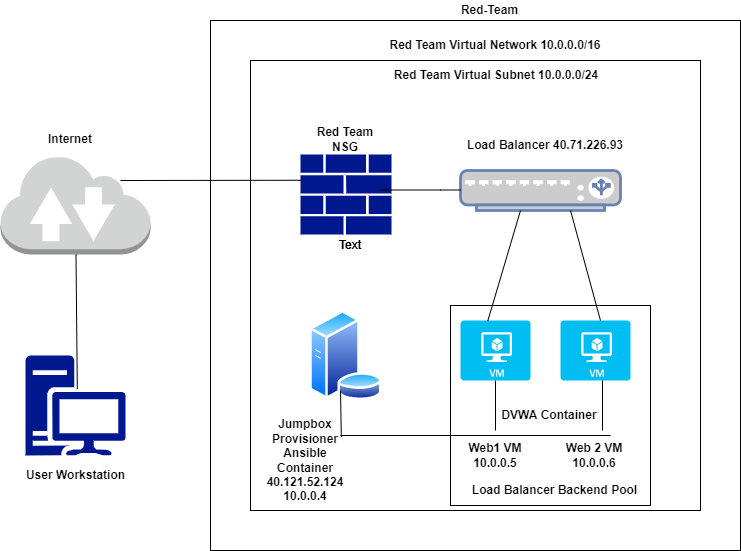

The diagram above was exported from draw.io. Its source (the exported page's mxGraphModel, read from the mxfile embedded in the PNG):
<mxGraphModel dx="1038" dy="521" grid="1" gridSize="10" guides="1" tooltips="1" connect="1" arrows="1" fold="1" page="1" pageScale="1" pageWidth="850" pageHeight="1100" math="0" shadow="0">
  <root>
    <mxCell id="0" />
    <mxCell id="1" parent="0" />
    <mxCell id="G76g6TVjgNCYe1JHWedQ-2" value="" style="outlineConnect=0;dashed=0;verticalLabelPosition=bottom;verticalAlign=top;align=center;html=1;shape=mxgraph.aws3.internet_2;fillColor=#D2D3D3;gradientColor=none;" parent="1" vertex="1">
      <mxGeometry x="70" y="164" width="150" height="100" as="geometry" />
    </mxCell>
    <mxCell id="G76g6TVjgNCYe1JHWedQ-5" value="" style="sketch=0;aspect=fixed;pointerEvents=1;shadow=0;dashed=0;html=1;strokeColor=none;labelPosition=center;verticalLabelPosition=bottom;verticalAlign=top;align=center;fillColor=#00188D;shape=mxgraph.mscae.enterprise.workstation_client" parent="1" vertex="1">
      <mxGeometry x="95" y="365" width="100" height="100" as="geometry" />
    </mxCell>
    <mxCell id="G76g6TVjgNCYe1JHWedQ-7" value="" style="whiteSpace=wrap;html=1;aspect=fixed;" parent="1" vertex="1">
      <mxGeometry x="280" y="30" width="530" height="530" as="geometry" />
    </mxCell>
    <mxCell id="G76g6TVjgNCYe1JHWedQ-9" value="" style="whiteSpace=wrap;html=1;aspect=fixed;" parent="1" vertex="1">
      <mxGeometry x="320" y="70" width="450" height="450" as="geometry" />
    </mxCell>
    <mxCell id="G76g6TVjgNCYe1JHWedQ-10" value="" style="sketch=0;aspect=fixed;pointerEvents=1;shadow=0;dashed=0;html=1;strokeColor=none;labelPosition=center;verticalLabelPosition=bottom;verticalAlign=top;align=center;fillColor=#00188D;shape=mxgraph.mscae.enterprise.firewall" parent="1" vertex="1">
      <mxGeometry x="370" y="164" width="90.91" height="80" as="geometry" />
    </mxCell>
    <mxCell id="G76g6TVjgNCYe1JHWedQ-13" value="" style="aspect=fixed;perimeter=ellipsePerimeter;html=1;align=center;shadow=0;dashed=0;spacingTop=3;image;image=img/lib/active_directory/database_server.svg;" parent="1" vertex="1">
      <mxGeometry x="378.55" y="320" width="73.8" height="90" as="geometry" />
    </mxCell>
    <mxCell id="G76g6TVjgNCYe1JHWedQ-17" value="" style="whiteSpace=wrap;html=1;aspect=fixed;" parent="1" vertex="1">
      <mxGeometry x="520" y="315" width="200" height="200" as="geometry" />
    </mxCell>
    <mxCell id="G76g6TVjgNCYe1JHWedQ-18" value="" style="verticalLabelPosition=bottom;html=1;verticalAlign=top;align=center;strokeColor=none;fillColor=#00BEF2;shape=mxgraph.azure.virtual_machine;" parent="1" vertex="1">
      <mxGeometry x="530" y="330" width="70" height="60" as="geometry" />
    </mxCell>
    <mxCell id="G76g6TVjgNCYe1JHWedQ-19" value="" style="verticalLabelPosition=bottom;html=1;verticalAlign=top;align=center;strokeColor=none;fillColor=#00BEF2;shape=mxgraph.azure.virtual_machine;" parent="1" vertex="1">
      <mxGeometry x="630" y="330" width="70" height="60" as="geometry" />
    </mxCell>
    <mxCell id="G76g6TVjgNCYe1JHWedQ-20" value="" style="fontColor=#0066CC;verticalAlign=top;verticalLabelPosition=bottom;labelPosition=center;align=center;html=1;outlineConnect=0;fillColor=#CCCCCC;strokeColor=#6881B3;gradientColor=none;gradientDirection=north;strokeWidth=2;shape=mxgraph.networks.load_balancer;" parent="1" vertex="1">
      <mxGeometry x="530" y="180" width="160" height="40" as="geometry" />
    </mxCell>
    <mxCell id="G76g6TVjgNCYe1JHWedQ-21" value="" style="endArrow=none;html=1;rounded=0;" parent="1" edge="1">
      <mxGeometry width="50" height="50" relative="1" as="geometry">
        <mxPoint x="530" y="199.5" as="sourcePoint" />
        <mxPoint x="450" y="199.5" as="targetPoint" />
        <Array as="points">
          <mxPoint x="510" y="199.5" />
        </Array>
      </mxGeometry>
    </mxCell>
    <mxCell id="G76g6TVjgNCYe1JHWedQ-22" value="" style="endArrow=none;html=1;rounded=0;exitX=0.389;exitY=0.01;exitDx=0;exitDy=0;exitPerimeter=0;" parent="1" source="G76g6TVjgNCYe1JHWedQ-18" edge="1">
      <mxGeometry width="50" height="50" relative="1" as="geometry">
        <mxPoint x="540" y="270" as="sourcePoint" />
        <mxPoint x="590" y="220" as="targetPoint" />
      </mxGeometry>
    </mxCell>
    <mxCell id="G76g6TVjgNCYe1JHWedQ-23" value="" style="endArrow=none;html=1;rounded=0;exitX=0.571;exitY=0;exitDx=0;exitDy=0;exitPerimeter=0;" parent="1" source="G76g6TVjgNCYe1JHWedQ-19" edge="1">
      <mxGeometry width="50" height="50" relative="1" as="geometry">
        <mxPoint x="590" y="270" as="sourcePoint" />
        <mxPoint x="640" y="220" as="targetPoint" />
        <Array as="points" />
      </mxGeometry>
    </mxCell>
    <mxCell id="G76g6TVjgNCYe1JHWedQ-29" value="" style="endArrow=none;html=1;rounded=0;exitX=0.003;exitY=0.66;exitDx=0;exitDy=0;exitPerimeter=0;" parent="1" source="G76g6TVjgNCYe1JHWedQ-31" edge="1">
      <mxGeometry width="50" height="50" relative="1" as="geometry">
        <mxPoint x="410" y="450" as="sourcePoint" />
        <mxPoint x="410" y="400" as="targetPoint" />
      </mxGeometry>
    </mxCell>
    <mxCell id="G76g6TVjgNCYe1JHWedQ-31" value="" style="line;strokeWidth=1;rotatable=0;dashed=0;labelPosition=right;align=left;verticalAlign=middle;spacingTop=0;spacingLeft=6;points=[];portConstraint=eastwest;" parent="1" vertex="1">
      <mxGeometry x="410" y="440" width="270" height="10" as="geometry" />
    </mxCell>
    <mxCell id="G76g6TVjgNCYe1JHWedQ-32" value="" style="endArrow=none;html=1;rounded=0;exitX=0.5;exitY=1;exitDx=0;exitDy=0;exitPerimeter=0;" parent="1" source="G76g6TVjgNCYe1JHWedQ-18" edge="1">
      <mxGeometry relative="1" as="geometry">
        <mxPoint x="450" y="410" as="sourcePoint" />
        <mxPoint x="565" y="440" as="targetPoint" />
      </mxGeometry>
    </mxCell>
    <mxCell id="G76g6TVjgNCYe1JHWedQ-35" value="" style="endArrow=none;html=1;rounded=0;" parent="1" edge="1">
      <mxGeometry relative="1" as="geometry">
        <mxPoint x="672" y="390" as="sourcePoint" />
        <mxPoint x="672" y="440" as="targetPoint" />
      </mxGeometry>
    </mxCell>
    <mxCell id="G76g6TVjgNCYe1JHWedQ-36" value="" style="endArrow=none;html=1;rounded=0;entryX=0.009;entryY=0.322;entryDx=0;entryDy=0;entryPerimeter=0;" parent="1" target="G76g6TVjgNCYe1JHWedQ-10" edge="1">
      <mxGeometry width="50" height="50" relative="1" as="geometry">
        <mxPoint x="190" y="190" as="sourcePoint" />
        <mxPoint x="240" y="140" as="targetPoint" />
      </mxGeometry>
    </mxCell>
    <mxCell id="G76g6TVjgNCYe1JHWedQ-39" value="" style="endArrow=none;html=1;rounded=0;exitX=0.518;exitY=0.336;exitDx=0;exitDy=0;exitPerimeter=0;" parent="1" source="G76g6TVjgNCYe1JHWedQ-5" target="G76g6TVjgNCYe1JHWedQ-2" edge="1">
      <mxGeometry width="50" height="50" relative="1" as="geometry">
        <mxPoint x="120" y="330" as="sourcePoint" />
        <mxPoint x="170" y="280" as="targetPoint" />
      </mxGeometry>
    </mxCell>
    <mxCell id="G76g6TVjgNCYe1JHWedQ-45" value="&lt;b&gt;Red Team Virtual Network&amp;nbsp;10.0.0.0/16&lt;/b&gt;" style="text;html=1;strokeColor=none;fillColor=none;align=center;verticalAlign=middle;whiteSpace=wrap;rounded=0;" parent="1" vertex="1">
      <mxGeometry x="452" y="40" width="226" height="30" as="geometry" />
    </mxCell>
    <mxCell id="G76g6TVjgNCYe1JHWedQ-46" value="Red-Team" style="text;html=1;align=center;verticalAlign=middle;resizable=0;points=[];autosize=1;strokeColor=none;fillColor=none;fontStyle=1" parent="1" vertex="1">
      <mxGeometry x="524" y="10" width="70" height="20" as="geometry" />
    </mxCell>
    <mxCell id="G76g6TVjgNCYe1JHWedQ-48" value="Red Team Virtual Subnet 10.0.0.0/24" style="text;html=1;strokeColor=none;fillColor=none;align=center;verticalAlign=middle;whiteSpace=wrap;rounded=0;fontStyle=1" parent="1" vertex="1">
      <mxGeometry x="456" y="70" width="220" height="30" as="geometry" />
    </mxCell>
    <mxCell id="G76g6TVjgNCYe1JHWedQ-52" value="&lt;b&gt;Internet&lt;/b&gt;" style="text;html=1;strokeColor=none;fillColor=none;align=center;verticalAlign=middle;whiteSpace=wrap;rounded=0;" parent="1" vertex="1">
      <mxGeometry x="110" y="134" width="60" height="30" as="geometry" />
    </mxCell>
    <mxCell id="G76g6TVjgNCYe1JHWedQ-54" value="&lt;b&gt;Red Team NSG&lt;/b&gt;" style="text;html=1;strokeColor=none;fillColor=none;align=center;verticalAlign=middle;whiteSpace=wrap;rounded=0;" parent="1" vertex="1">
      <mxGeometry x="385.45" y="134" width="60" height="30" as="geometry" />
    </mxCell>
    <mxCell id="G76g6TVjgNCYe1JHWedQ-55" value="&lt;b&gt;Load Balancer 40.71.226.93&lt;/b&gt;" style="text;html=1;strokeColor=none;fillColor=none;align=center;verticalAlign=middle;whiteSpace=wrap;rounded=0;" parent="1" vertex="1">
      <mxGeometry x="520" y="140" width="190" height="30" as="geometry" />
    </mxCell>
    <mxCell id="G76g6TVjgNCYe1JHWedQ-56" value="Text" style="text;html=1;strokeColor=none;fillColor=none;align=center;verticalAlign=middle;whiteSpace=wrap;rounded=0;" parent="1" vertex="1">
      <mxGeometry x="390" y="240" width="60" height="30" as="geometry" />
    </mxCell>
    <mxCell id="G76g6TVjgNCYe1JHWedQ-57" value="Text" style="text;html=1;strokeColor=none;fillColor=none;align=center;verticalAlign=middle;whiteSpace=wrap;rounded=0;" parent="1" vertex="1">
      <mxGeometry x="390" y="240" width="60" height="30" as="geometry" />
    </mxCell>
    <mxCell id="G76g6TVjgNCYe1JHWedQ-58" value="Text" style="text;html=1;strokeColor=none;fillColor=none;align=center;verticalAlign=middle;whiteSpace=wrap;rounded=0;" parent="1" vertex="1">
      <mxGeometry x="390" y="240" width="60" height="30" as="geometry" />
    </mxCell>
    <mxCell id="G76g6TVjgNCYe1JHWedQ-59" value="&lt;b&gt;User Workstation&lt;/b&gt;" style="text;html=1;strokeColor=none;fillColor=none;align=center;verticalAlign=middle;whiteSpace=wrap;rounded=0;" parent="1" vertex="1">
      <mxGeometry x="82.5" y="470" width="125" height="30" as="geometry" />
    </mxCell>
    <mxCell id="G76g6TVjgNCYe1JHWedQ-60" value="&lt;b&gt;Jumpbox Provisioner&lt;br&gt;Ansible Container&lt;br&gt;40.121.52.124&lt;br&gt;10.0.0.4&lt;br&gt;&lt;/b&gt;" style="text;html=1;strokeColor=none;fillColor=none;align=center;verticalAlign=middle;whiteSpace=wrap;rounded=0;" parent="1" vertex="1">
      <mxGeometry x="325" y="440" width="100" height="60" as="geometry" />
    </mxCell>
    <mxCell id="G76g6TVjgNCYe1JHWedQ-61" value="&lt;b&gt;Web1 VM&lt;br&gt;10.0.0.5&lt;/b&gt;" style="text;html=1;strokeColor=none;fillColor=none;align=center;verticalAlign=middle;whiteSpace=wrap;rounded=0;" parent="1" vertex="1">
      <mxGeometry x="520" y="450" width="90" height="30" as="geometry" />
    </mxCell>
    <mxCell id="G76g6TVjgNCYe1JHWedQ-62" value="&lt;b&gt;Web 2 VM&lt;br&gt;10.0.0.6&lt;/b&gt;" style="text;html=1;strokeColor=none;fillColor=none;align=center;verticalAlign=middle;whiteSpace=wrap;rounded=0;" parent="1" vertex="1">
      <mxGeometry x="618" y="450" width="92" height="30" as="geometry" />
    </mxCell>
    <mxCell id="G76g6TVjgNCYe1JHWedQ-63" value="&lt;b&gt;DVWA Container&lt;/b&gt;" style="text;html=1;strokeColor=none;fillColor=none;align=center;verticalAlign=middle;whiteSpace=wrap;rounded=0;" parent="1" vertex="1">
      <mxGeometry x="558" y="410" width="122" height="30" as="geometry" />
    </mxCell>
    <mxCell id="G76g6TVjgNCYe1JHWedQ-64" value="&lt;b&gt;Load Balancer Backend Pool&lt;/b&gt;" style="text;html=1;strokeColor=none;fillColor=none;align=center;verticalAlign=middle;whiteSpace=wrap;rounded=0;" parent="1" vertex="1">
      <mxGeometry x="529" y="485" width="191" height="30" as="geometry" />
    </mxCell>
  </root>
</mxGraphModel>